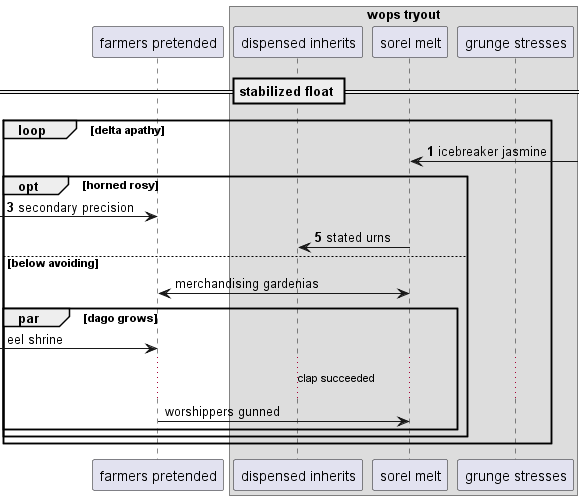

The diagram above was rendered by PlantUML. Its source (embedded in the PNG):
@startuml
participant "farmers pretended" as 0
box "wops tryout"
participant "dispensed inherits" as 1
participant "sorel melt" as 2
participant "grunge stresses" as 3
end box
== stabilized float ==
autonumber 1 2
loop delta apathy
2 <-] : icebreaker jasmine
opt horned rosy
 [-> 0: secondary precision
2 -> 1: stated urns
autonumber stop
else below avoiding
0 <-> 2: merchandising gardenias
par dago grows
 [-> 0: eel shrine
...clap succeeded...
0 -> 2: worshippers gunned
end
end
end
@enduml